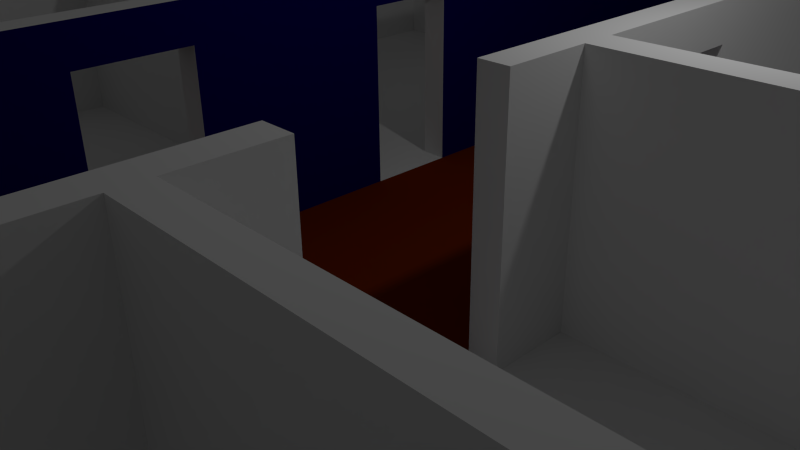 # Source: Etage3.blend  (saved by Blender 2.73.0; exported with 4.5.12 LTS)
import bpy
from mathutils import Matrix  # noqa: F401  (used for matrix-valued properties, if any)

bpy.ops.wm.read_factory_settings(use_empty=True)
scene = bpy.context.scene
scene.name = 'Scene'

# ---- collections
col_collection_1 = bpy.data.collections.new('Collection 1'); scene.collection.children.link(col_collection_1)

# ---- materials (node trees are filled in below, after node groups)
mat_room_wall = bpy.data.materials.new('Room Wall')
mat_room_wall.alpha_threshold = 0.0
mat_room_wall.roughness = 0.5
mat_corridor_wall = bpy.data.materials.new('Corridor Wall')
mat_corridor_wall.alpha_threshold = 0.0
mat_corridor_wall.roughness = 0.5
mat_glass = bpy.data.materials.new('Glass')
mat_glass.alpha_threshold = 0.0
mat_glass.roughness = 0.5
mat_corridor_floor = bpy.data.materials.new('Corridor Floor')
mat_corridor_floor.alpha_threshold = 0.0
mat_corridor_floor.roughness = 0.5
mat_room_floor = bpy.data.materials.new('Room Floor')
mat_room_floor.alpha_threshold = 0.0
mat_room_floor.roughness = 0.5
mat_store_wall = bpy.data.materials.new('Store Wall')
mat_store_wall.alpha_threshold = 0.0
mat_store_wall.roughness = 0.5

# ---- material node trees
mat_room_wall.use_nodes = True; mat_room_wall.node_tree.nodes.clear()
_N = mat_room_wall.node_tree.nodes; _L = mat_room_wall.node_tree.links
n0 = _N.new('ShaderNodeOutputMaterial'); n0.name = 'Material Output'; n0.location = (300, 300)
n1 = _N.new('ShaderNodeBsdfDiffuse'); n1.name = 'Diffuse BSDF'; n1.location = (10, 300)
_L.new(n1.outputs[0], n0.inputs[0])
n0.is_active_output = True
mat_corridor_wall.use_nodes = True; mat_corridor_wall.node_tree.nodes.clear()
_N = mat_corridor_wall.node_tree.nodes; _L = mat_corridor_wall.node_tree.links
n0 = _N.new('ShaderNodeOutputMaterial'); n0.name = 'Material Output'; n0.location = (300, 300)
n1 = _N.new('ShaderNodeBsdfDiffuse'); n1.name = 'Diffuse BSDF'; n1.location = (10, 300)
n1.inputs[0].default_value = (0.00335, 0.0, 0.1329, 1.0)
_L.new(n1.outputs[0], n0.inputs[0])
n0.is_active_output = True
mat_glass.use_nodes = True; mat_glass.node_tree.nodes.clear()
_N = mat_glass.node_tree.nodes; _L = mat_glass.node_tree.links
n0 = _N.new('ShaderNodeOutputMaterial'); n0.name = 'Material Output'; n0.location = (300, 300)
n1 = _N.new('ShaderNodeBsdfGlass'); n1.name = 'Glass BSDF'; n1.location = (100, 300)
n1.distribution = 'BECKMANN'
n1.inputs[0].default_value = (0.8, 0.8, 0.8, 1.0)
n1.inputs[2].default_value = 1.45
_L.new(n1.outputs[0], n0.inputs[0])
n0.is_active_output = True
mat_corridor_floor.use_nodes = True; mat_corridor_floor.node_tree.nodes.clear()
_N = mat_corridor_floor.node_tree.nodes; _L = mat_corridor_floor.node_tree.links
n0 = _N.new('ShaderNodeOutputMaterial'); n0.name = 'Material Output'; n0.location = (300, 300)
n1 = _N.new('ShaderNodeBsdfDiffuse'); n1.name = 'Diffuse BSDF'; n1.location = (10, 300)
n1.inputs[0].default_value = (0.2019, 0.02119, 0.0, 1.0)
_L.new(n1.outputs[0], n0.inputs[0])
n0.is_active_output = True
mat_room_floor.use_nodes = True; mat_room_floor.node_tree.nodes.clear()
_N = mat_room_floor.node_tree.nodes; _L = mat_room_floor.node_tree.links
n0 = _N.new('ShaderNodeOutputMaterial'); n0.name = 'Material Output'; n0.location = (300, 300)
n1 = _N.new('ShaderNodeBsdfDiffuse'); n1.name = 'Diffuse BSDF'; n1.location = (10, 300)
_L.new(n1.outputs[0], n0.inputs[0])
n0.is_active_output = True
mat_store_wall.use_nodes = True; mat_store_wall.node_tree.nodes.clear()
_N = mat_store_wall.node_tree.nodes; _L = mat_store_wall.node_tree.links
n0 = _N.new('ShaderNodeOutputMaterial'); n0.name = 'Material Output'; n0.location = (300, 300)
n1 = _N.new('ShaderNodeBsdfDiffuse'); n1.name = 'Diffuse BSDF'; n1.location = (10, 300)
n1.inputs[0].default_value = (0.001394, 0.0, 0.0291, 1.0)
_L.new(n1.outputs[0], n0.inputs[0])
n0.is_active_output = True

# ---- world
world_world = bpy.data.worlds.new('World'); scene.world = world_world
world_world.color = (0.05088, 0.05088, 0.05088)
world_world.use_sun_shadow = False
world_world.sun_shadow_jitter_overblur = 0.0
world_world.cycles.sampling_method = 'MANUAL'
world_world.cycles.sample_map_resolution = 256

# ---- cameras
cam_camera = bpy.data.cameras.new('Camera')
cam_camera.clip_end = 100.0
cam_camera.lens = 35.0
cam_camera.sensor_width = 32.0
cam_camera.sensor_height = 18.0
cam_camera.ortho_scale = 7.314
cam_camera.dof.focus_distance = 0.0

# ---- lights
light_lamp = bpy.data.lights.new('Lamp', 'POINT')
light_lamp.transmission_factor = 0.0
light_lamp.cutoff_distance = 30.0
light_lamp.energy = 100.0
light_lamp.shadow_buffer_clip_start = 1.001
light_lamp.shadow_soft_size = 0.1
light_lamp.shadow_maximum_resolution = 0.006
light_lamp.use_absolute_resolution = True
light_lamp.cycles.use_multiple_importance_sampling = False

# ---- meshes
me_plane = bpy.data.meshes.new('Plane')
me_plane.from_pydata([(-1.0, -1.0, 0.0), (1.0, -1.0, 0.0), (-1.0, 1.0, 0.0), (1.0, 1.0, 0.0), (0.2, -1.0, 0.0), (0.2, 1.0, 0.0), (-0.2463, 1.0, 0.0), (-0.2463, -1.0, 0.0), (-1.0, 0.7191, 0.0), (1.0, 0.7191, 0.0), (0.2, 0.7191, 0.0), (-0.2463, 0.7191, 0.0), (-1.0, -0.7504, 0.0), (1.0, -0.7504, 0.0), (0.2, -0.7504, 0.0), (-0.2463, -0.7504, 0.0), (1.0, 0.9612, 0.0), (0.2, 0.9612, 0.0), (-0.2463, 0.9612, 0.0), (-1.0, 0.9612, 0.0), (-1.0, -0.9886, 0.0), (1.0, -0.9886, 0.0), (0.2, -0.9886, 0.0), (-0.2463, -0.9886, 0.0), (-0.9434, 1.0, 0.0), (-0.9434, -1.0, 0.0), (-0.9434, 0.7191, 0.0), (-0.9434, -0.7504, 0.0), (-0.9434, 0.9612, 0.0), (-0.9434, -0.9886, 0.0), (0.9436, -1.0, 0.0), (0.9436, 1.0, 0.0), (0.9436, 0.7191, 0.0), (0.9436, -0.7989, 0.1172), (0.9436, 0.9612, 0.0), (0.9436, -0.9786, 0.1172), (1.0, -0.1821, 0.0), (0.2, -0.1821, 0.0), (-0.2463, -0.1821, 0.0), (-1.0, -0.1821, 0.0), (-0.9434, -0.1821, 0.0), (0.9436, -0.1821, 0.0), (1.0, 0.03605, 0.0), (0.2, 0.03605, 0.0), (-0.2463, 0.03605, 0.0), (-0.9434, 0.03605, 0.0), (0.9436, 0.03605, 0.0), (-1.0, 0.03605, 0.0), (-1.0, -0.5913, 0.0), (1.0, -0.5913, 0.0), (0.2, -0.5913, 0.0), (-0.2463, -0.5913, 0.0), (-0.9434, -0.5913, 0.0), (0.9436, -0.5913, 0.0), (1.0, 0.3776, 0.0), (0.2, 0.3776, 0.0), (-0.2463, 0.3776, 0.0), (-0.9434, 0.3776, 0.0), (0.9436, 0.3776, 0.0), (-1.0, 0.3776, 0.0), (-0.2902, -1.0, 0.0), (-0.2902, 1.0, 0.0), (-0.2902, 0.7191, 0.0), (-0.2902, -0.7504, 0.0), (-0.2902, 0.9612, 0.0), (-0.2902, -0.9886, 0.0), (-0.2902, -0.1821, 0.0), (-0.2902, 0.03605, 0.0), (-0.2902, -0.5913, 0.0), (-0.2902, 0.3776, 0.0), (0.242, 1.0, 0.0), (0.242, 0.7191, 0.0), (0.242, 0.9612, 0.0), (0.242, -0.9886, 0.0), (0.242, -1.0, 0.0), (0.242, -0.1821, 0.0), (0.242, 0.03605, 0.0), (0.242, -0.5913, 0.0), (0.242, 0.3776, 0.0), (-1.0, -1.0, 0.3516), (1.0, -1.0, 0.3516), (-1.0, 1.0, 0.3516), (1.0, 1.0, 0.3516), (0.2, -1.0, 0.3516), (0.2, 1.0, 0.3516), (-0.2463, 1.0, 0.3516), (-0.2463, -1.0, 0.3516), (-1.0, 0.7191, 0.3516), (1.0, 0.7191, 0.3516), (-1.0, -0.7504, 0.3516), (1.0, -0.7504, 0.3516), (1.0, 0.9612, 0.3516), (0.2, 0.9612, 0.3516), (-0.2463, 0.9612, 0.3516), (-1.0, 0.9612, 0.3516), (-1.0, -0.9886, 0.3516), (1.0, -0.9886, 0.3516), (0.2, -0.9886, 0.3516), (-0.2463, -0.9886, 0.3516), (-0.9434, 1.0, 0.3516), (-0.9434, -1.0, 0.3516), (-0.9434, 0.7191, 0.3516), (-0.9434, -0.7504, 0.3516), (-0.9434, 0.9612, 0.3516), (-0.9434, -0.9886, 0.3516), (0.9436, -1.0, 0.3516), (0.9436, 1.0, 0.3516), (0.9436, 0.7191, 0.3516), (0.9436, -0.7889, 0.3516), (0.9436, 0.9612, 0.3516), (0.9436, -0.9886, 0.3516), (1.0, -0.1821, 0.3516), (-1.0, -0.1821, 0.3516), (-0.9434, -0.1821, 0.3516), (0.9436, -0.1821, 0.3516), (1.0, 0.03605, 0.3516), (-0.9434, 0.03605, 0.3516), (0.9436, 0.03605, 0.3516), (-1.0, 0.03605, 0.3516), (-1.0, -0.5913, 0.3516), (1.0, -0.5913, 0.3516), (-0.9434, -0.5913, 0.3516), (0.9436, -0.5913, 0.3516), (1.0, 0.3776, 0.3516), (-0.9434, 0.3776, 0.3516), (0.9436, 0.3776, 0.3516), (-1.0, 0.3776, 0.3516), (-0.2902, -1.0, 0.3516), (-0.2902, 1.0, 0.3516), (-0.2902, 0.9612, 0.3516), (-0.2902, -0.9886, 0.3516), (0.242, 1.0, 0.3516), (0.242, 0.9612, 0.3516), (0.242, -0.9886, 0.3516), (0.242, -1.0, 0.3516), (0.2, -0.7678, 0.0), (-0.2463, -0.7678, 0.0), (-1.0, -0.7678, 0.0), (-0.9434, -0.7678, 0.0), (-0.2902, -0.7678, 0.0), (-1.0, -0.7678, 0.3516), (-0.9434, -0.7678, 0.3516), (-1.0, 0.7397, 0.0), (1.0, 0.7397, 0.0), (0.2, 0.7397, 0.0), (-0.2463, 0.7397, 0.0), (-0.9434, 0.7397, 0.0), (0.9436, 0.7397, 0.0), (-0.2902, 0.7397, 0.0), (0.242, 0.7397, 0.0), (-1.0, 0.7397, 0.3516), (1.0, 0.7397, 0.3516), (-0.9434, 0.7397, 0.3516), (0.9436, 0.7397, 0.3516), (-1.0, -0.1674, 0.0), (1.0, -0.1674, 0.0), (0.2, -0.1674, 0.0), (-0.2463, -0.1674, 0.0), (-0.9434, -0.1674, 0.0), (0.9436, -0.1674, 0.0), (-0.2902, -0.1674, 0.0), (0.242, -0.1674, 0.0), (-1.0, -0.1674, 0.3516), (1.0, -0.1674, 0.3516), (-0.9434, -0.1674, 0.3516), (0.9436, -0.1674, 0.3516), (1.0, 0.01834, 0.0), (0.2, 0.01834, 0.0), (-0.2463, 0.01834, 0.0), (-0.9434, 0.01834, 0.0), (0.9436, 0.01834, 0.0), (-0.2902, 0.01834, 0.0), (0.242, 0.01834, 0.0), (1.0, 0.01834, 0.3516), (-0.9434, 0.01834, 0.3516), (0.9436, 0.01834, 0.3516), (-1.0, 0.01834, 0.0), (-1.0, 0.01834, 0.3516), (-1.0, 0.3615, 0.0), (1.0, 0.3615, 0.0), (0.2, 0.3615, 0.0), (-0.2463, 0.3615, 0.0), (-0.9434, 0.3615, 0.0), (0.9436, 0.3615, 0.0), (-0.2902, 0.3615, 0.0), (0.242, 0.3615, 0.0), (-1.0, 0.3615, 0.3516), (1.0, 0.3615, 0.3516), (-0.9434, 0.3615, 0.3516), (0.9436, 0.3615, 0.3516), (0.9436, -0.1821, 0.3516), (0.9436, 0.03605, 0.3516), (0.242, -0.1821, 0.3516), (0.242, 0.03605, 0.3516), (0.9436, -0.1674, 0.3516), (0.242, -0.1674, 0.3516), (0.9436, 0.01834, 0.3516), (0.242, 0.01834, 0.3516), (0.2, -0.9886, 0.3516), (0.2, -0.1821, 0.3516), (0.2, -0.5913, 0.3516), (0.242, -0.9886, 0.3516), (0.242, -0.1821, 0.3516), (0.242, -0.5913, 0.3516), (0.2, -0.1674, 0.3516), (0.242, -0.1674, 0.3516), (0.2, 0.7191, 0.3516), (0.2, 0.9612, 0.3516), (0.2, 0.03605, 0.3516), (0.2, 0.3776, 0.3516), (0.242, 0.7191, 0.3516), (0.242, 0.9612, 0.3516), (0.242, 0.03605, 0.3516), (0.242, 0.3776, 0.3516), (0.2, 0.7397, 0.3516), (0.242, 0.7397, 0.3516), (0.2, 0.01834, 0.3516), (0.242, 0.01834, 0.3516), (0.2, 0.3615, 0.3516), (0.242, 0.3615, 0.3516), (-0.2463, 0.7191, 0.3516), (-0.2463, -0.7504, 0.3516), (-0.9434, 0.7191, 0.3516), (-0.9434, -0.7504, 0.3516), (-0.2463, -0.1821, 0.3516), (-0.2463, 0.03605, 0.3516), (-0.2463, -0.5913, 0.3516), (-0.2463, 0.3776, 0.3516), (-0.2902, 0.7191, 0.3516), (-0.2902, -0.7504, 0.3516), (-0.2902, -0.1821, 0.3516), (-0.2902, 0.03605, 0.3516), (-0.2902, -0.5913, 0.3516), (-0.2902, 0.3776, 0.3516), (-0.2463, -0.7678, 0.3516), (-0.9434, -0.7678, 0.3516), (-0.2902, -0.7678, 0.3516), (-0.2463, 0.7397, 0.3516), (-0.9434, 0.7397, 0.3516), (-0.2902, 0.7397, 0.3516), (-0.2463, -0.1674, 0.3516), (-0.2902, -0.1674, 0.3516), (-0.2463, 0.01834, 0.3516), (-0.2902, 0.01834, 0.3516), (-0.2463, 0.3615, 0.3516), (-0.2902, 0.3615, 0.3516), (0.9436, 0.7191, 0.3516), (0.242, 0.7191, 0.3516), (0.9436, 0.7397, 0.3516), (0.242, 0.7397, 0.3516), (0.9436, 0.3776, 0.3516), (0.242, 0.3776, 0.3516), (0.9436, 0.3615, 0.3516), (0.242, 0.3615, 0.3516), (-0.9434, -0.1821, 0.3516), (-0.9434, 0.03605, 0.3516), (-0.9434, 0.3776, 0.3516), (-0.2902, -0.1821, 0.3516), (-0.2902, 0.03605, 0.3516), (-0.2902, 0.3776, 0.3516), (-0.9434, -0.1674, 0.3516), (-0.2902, -0.1674, 0.3516), (-0.9434, 0.01834, 0.3516), (-0.2902, 0.01834, 0.3516), (-0.9434, 0.3615, 0.3516), (-0.2902, 0.3615, 0.3516), (1.0, -0.5626, 0.0), (0.2, -0.5626, 0.0), (-0.2463, -0.5626, 0.0), (-0.9434, -0.5626, 0.0), (0.9436, -0.5626, 0.0), (-1.0, -0.5626, 0.0), (-0.2902, -0.5626, 0.0), (0.242, -0.5626, 0.0), (1.0, -0.5626, 0.3516), (-0.9434, -0.5626, 0.3516), (0.9436, -0.5626, 0.3516), (-1.0, -0.5626, 0.3516), (0.2, -0.5626, 0.3516), (0.242, -0.5626, 0.3516), (-0.2463, -0.5626, 0.3516), (-0.2902, -0.5626, 0.3516), (0.9436, -0.5913, 0.3516), (0.242, -0.5913, 0.3516), (0.9436, -0.5626, 0.3516), (0.242, -0.5626, 0.3516), (1.0, -0.4899, 0.0), (0.2, -0.4899, 0.0), (-0.2463, -0.4899, 0.0), (-0.9434, -0.4899, 0.0), (0.9436, -0.4899, 0.0), (-0.2902, -0.4899, 0.0), (0.242, -0.4899, 0.0), (1.0, -0.4899, 0.3516), (-0.9434, -0.4899, 0.3516), (0.9436, -0.4899, 0.3516), (0.2, -0.4899, 0.3516), (0.242, -0.4899, 0.3516), (-0.2463, -0.4899, 0.3516), (-0.2902, -0.4899, 0.3516), (-1.0, -0.4899, 0.0), (-1.0, -0.4899, 0.3516), (-0.2902, 0.3776, 0.2908), (-0.2463, 0.7397, 0.2908), (-0.2463, 0.7191, 0.2908), (-0.2902, 0.01834, 0.2908), (-0.2902, 0.03605, 0.2908), (-0.2463, 0.03605, 0.2908), (-0.2463, 0.01834, 0.2908), (-0.2463, -0.1821, 0.2908), (-0.2463, -0.5913, 0.2908), (-0.2902, 0.7191, 0.2908), (-0.9434, 0.7191, 0.2908), (-0.2902, 0.3615, 0.2908), (-0.2463, 0.3615, 0.2908), (-0.2902, -0.7504, 0.2908), (-0.9434, -0.7504, 0.2908), (-0.2463, -0.7504, 0.2908), (-0.2463, 0.3776, 0.2908), (-0.2902, -0.1821, 0.2908), (-0.2902, -0.5913, 0.2908), (-0.9434, -0.7678, 0.2908), (-0.2902, -0.7678, 0.2908), (-0.2463, -0.1674, 0.2908), (-0.9434, 0.7397, 0.2908), (-0.2902, 0.7397, 0.2908), (-0.2902, -0.1674, 0.2908), (-0.2463, -0.7678, 0.2908), (-0.2463, -0.5626, 0.2908), (-0.2902, -0.5626, 0.2908), (-0.2902, -0.4899, 0.2908), (-0.2463, -0.4899, 0.2908), (-1.0, -0.1099, 0.0), (-1.0, -0.1099, 0.3516), (1.0, -0.1099, 0.0), (0.2, -0.1099, 0.0), (-0.2463, -0.1099, 0.0), (-0.9434, -0.1099, 0.0), (0.9436, -0.1099, 0.0), (-0.2902, -0.1099, 0.0), (0.242, -0.1099, 0.0), (1.0, -0.1099, 0.3516), (-0.9434, -0.1099, 0.3516), (0.9436, -0.1099, 0.3516), (-0.2463, -0.1099, 0.3516), (-0.2902, -0.1099, 0.3516), (-0.2902, -0.1099, 0.2908), (-0.2463, -0.1099, 0.2908), (1.0, -0.04578, 0.0), (0.2, -0.04578, 0.0), (-0.2463, -0.04578, 0.0), (-0.9434, -0.04578, 0.0), (0.9436, -0.04578, 0.0), (-0.2902, -0.04578, 0.0), (0.242, -0.04578, 0.0), (1.0, -0.04578, 0.3516), (-0.9434, -0.04578, 0.3516), (0.9436, -0.04578, 0.3516), (-0.2463, -0.04578, 0.3516), (-0.2902, -0.04578, 0.3516), (-0.2902, -0.04578, 0.2908), (-1.0, -0.04578, 0.0), (-1.0, -0.04578, 0.3516), (-0.2463, -0.04578, 0.2908), (-1.0, 0.07551, 0.0), (-1.0, 0.07551, 0.3516), (1.0, 0.07551, 0.0), (0.2, 0.07551, 0.0), (-0.2463, 0.07551, 0.0), (-0.9434, 0.07551, 0.0), (0.9436, 0.07551, 0.0), (-0.2902, 0.07551, 0.0), (0.242, 0.07551, 0.0), (1.0, 0.07551, 0.3516), (-0.9434, 0.07551, 0.3516), (0.9436, 0.07551, 0.3516), (0.2, 0.07551, 0.3516), (0.242, 0.07551, 0.3516), (-0.2463, 0.07551, 0.3516), (-0.2902, 0.07551, 0.3516), (-0.2902, 0.07551, 0.2908), (-0.2463, 0.07551, 0.2908), (1.0, 0.1316, 0.0), (0.2, 0.1316, 0.0), (-0.2463, 0.1316, 0.0), (-0.9434, 0.1889, 0.0), (0.9436, 0.1316, 0.0), (-0.2902, 0.1316, 0.0), (0.242, 0.1316, 0.0), (1.0, 0.1316, 0.3516), (-0.9434, 0.1889, 0.3516), (0.9436, 0.1316, 0.3516), (0.2, 0.1316, 0.3516), (0.242, 0.1316, 0.3516), (-0.2463, 0.1316, 0.3516), (-0.2902, 0.1316, 0.3516), (-0.2902, 0.1316, 0.2908), (-1.0, 0.1316, 0.0), (-1.0, 0.1316, 0.3516), (-0.2463, 0.1316, 0.2908), (1.0, 0.4487, 0.0), (0.2, 0.4487, 0.0), (-0.2463, 0.4487, 0.0), (-0.9434, 0.4487, 0.0), (0.9436, 0.4487, 0.0), (-1.0, 0.4487, 0.0), (-0.2902, 0.4487, 0.0), (0.242, 0.4487, 0.0), (1.0, 0.4487, 0.3516), (-0.9434, 0.4487, 0.3516), (0.9436, 0.4487, 0.3516), (-1.0, 0.4487, 0.3516), (0.2, 0.4487, 0.3516), (0.242, 0.4487, 0.3516), (-0.2463, 0.4487, 0.3516), (-0.2902, 0.4487, 0.3516), (-0.2463, 0.4487, 0.2908), (-0.2902, 0.4487, 0.2908), (1.0, 0.5149, 0.0), (0.2, 0.5149, 0.0), (-0.2463, 0.5149, 0.0), (-0.9434, 0.5149, 0.0), (0.9436, 0.5149, 0.0), (-0.2902, 0.5149, 0.0), (0.242, 0.5149, 0.0), (1.0, 0.5149, 0.3516), (-0.9434, 0.5149, 0.3516), (0.9436, 0.5149, 0.3516), (0.2, 0.5149, 0.3516), (0.242, 0.5149, 0.3516), (-0.2463, 0.5149, 0.3516), (-0.2902, 0.5149, 0.3516), (-0.2902, 0.5149, 0.2908), (-1.0, 0.5149, 0.0), (-1.0, 0.5149, 0.3516), (-0.2463, 0.5149, 0.2908), (1.0, -0.4295, 0.0), (0.2, -0.4295, 0.0), (-0.2463, -0.4295, 0.0), (-0.9434, -0.4295, 0.0), (0.9436, -0.3624, 0.0), (-0.2902, -0.4295, 0.0), (0.242, -0.4295, 0.0), (1.0, -0.4295, 0.3516), (-0.9434, -0.4295, 0.3516), (0.9436, -0.3624, 0.3516), (0.2, -0.4295, 0.3516), (0.242, -0.4295, 0.3516), (-0.2463, -0.4295, 0.3516), (-0.2902, -0.4295, 0.3516), (-1.0, -0.4295, 0.0), (-1.0, -0.4295, 0.3516), (-0.2902, -0.4295, 0.2908), (-0.2463, -0.4295, 0.2908), (0.9436, -0.6567, 0.0), (0.2, -0.6567, 0.0), (0.242, -0.6567, 0.0), (0.2, -0.6567, 0.3516), (0.242, -0.6567, 0.3516), (0.242, -0.7263, 0.0), (0.242, -0.7263, 0.3516), (0.9436, -0.7263, 0.0), (0.2, -0.7263, 0.0), (0.2, -0.7263, 0.3516), (0.2, -0.1674, 0.2624), (0.242, -0.1674, 0.2624), (0.242, -0.1821, 0.2624), (0.2, -0.1821, 0.2624), (0.242, -0.9886, 0.2624), (0.242, -0.5913, 0.2624), (0.2, -0.5913, 0.2624), (0.2, -0.9886, 0.2624), (0.2, -0.5626, 0.2624), (0.242, -0.5626, 0.2624), (0.2, -0.4899, 0.2624), (0.242, -0.4899, 0.2624), (0.2, -0.4295, 0.2624), (0.242, -0.4295, 0.2624), (0.2, -0.6567, 0.2624), (0.242, -0.6567, 0.2624), (0.242, -0.7263, 0.2624), (0.2, -0.7263, 0.2624), (0.2, 0.01834, 0.2939), (0.2, 0.03605, 0.2939), (0.2, 0.3615, 0.2939), (0.242, 0.3615, 0.2939), (0.242, 0.03605, 0.2939), (0.242, 0.01834, 0.2939), (0.242, 0.7191, 0.2939), (0.242, 0.7397, 0.2939), (0.2, 0.7397, 0.2939), (0.2, 0.7191, 0.2939), (0.242, 0.9612, 0.2939), (0.242, 0.3776, 0.2939), (0.2, 0.3776, 0.2939), (0.2, 0.9612, 0.2939), (0.242, 0.07551, 0.2939), (0.2, 0.07551, 0.2939), (0.2, 0.1316, 0.2939), (0.242, 0.1316, 0.2939), (0.2, 0.4487, 0.2939), (0.242, 0.4487, 0.2939), (0.2, 0.5149, 0.2939), (0.242, 0.5149, 0.2939), (1.0, 0.9325, 0.0), (0.2, 0.9325, 0.0), (-0.2463, 0.9325, 0.0), (-0.9434, 0.9325, 0.0), (0.9436, 0.9325, 0.0), (-0.2902, 0.9325, 0.0), (0.242, 0.9325, 0.0), (1.0, 0.9325, 0.3516), (-0.9434, 0.9325, 0.3516), (0.9436, 0.9325, 0.3516), (-1.0, 0.9325, 0.0), (-1.0, 0.9325, 0.3516), (0.2, 0.9325, 0.3516), (0.242, 0.9325, 0.3516), (0.2, 0.9325, 0.2939), (0.242, 0.9325, 0.2939), (-1.0, 0.8764, 0.0), (-1.0, 0.8764, 0.3516), (0.242, 0.8764, 0.2939), (1.0, 0.8764, 0.0), (0.2, 0.8764, 0.0), (-0.2463, 0.8764, 0.0), (-0.9434, 0.8764, 0.0), (0.9436, 0.8764, 0.0), (-0.2902, 0.8764, 0.0), (0.242, 0.8764, 0.0), (1.0, 0.8764, 0.3516), (-0.9434, 0.8764, 0.3516), (0.9436, 0.8764, 0.3516), (0.2, 0.8764, 0.3516), (0.242, 0.8764, 0.3516), (0.2, 0.8764, 0.2939), (-0.2463, -0.8123, 0.0), (-0.2902, -0.8123, 0.0), (-0.2902, -0.8123, 0.2908), (-0.2463, -0.8123, 0.2908), (-0.2463, -0.944, 0.0), (-0.2902, -0.944, 0.0), (-0.2463, -0.944, 0.3516), (-0.2902, -0.944, 0.3516), (-0.2463, 0.7843, 0.0), (-0.2902, 0.7843, 0.0), (-0.2463, 0.7843, 0.2908), (-0.2902, 0.7843, 0.2908), (-0.2463, 0.9166, 0.0), (-0.2902, 0.9166, 0.0), (-0.2463, 0.9166, 0.3516), (-0.2902, 0.9166, 0.3516), (-0.2463, 0.7843, 0.3516), (-0.2902, 0.7843, 0.3516), (-0.2463, 0.7843, 0.2908), (-0.2902, 0.7843, 0.2908), (0.2, -0.1228, 0.0), (0.242, -0.1228, 0.0), (0.2, -0.1228, 0.3516), (0.242, -0.1228, 0.3516), (0.2, -0.1228, 0.2624), (0.242, -0.1228, 0.2624), (0.2, -0.02622, 0.0), (0.242, -0.02622, 0.0), (0.2, -0.02622, 0.3516), (0.242, -0.02622, 0.3516), (0.2, -0.02622, 0.2939), (0.242, -0.02622, 0.2939), (0.03216, 0.9612, 0.09566), (-0.08504, 0.9612, 0.09566), (0.03216, 0.9612, 0.2653), (-0.08504, 0.9612, 0.2653), (-0.9434, 0.3827, 0.1201), (-0.9434, 0.3827, 0.3318), (-0.9434, 0.5092, 0.1201), (-0.9434, 0.5092, 0.3318), (-0.9434, 0.7113, 0.3326), (-0.9434, 0.7113, 0.1254), (-0.9434, 0.5224, 0.1254), (-0.9434, 0.5224, 0.3326), (-0.9434, 0.04605, 0.1141), (-0.9434, 0.04605, 0.3416), (-0.9434, 0.1789, 0.1141), (-0.9434, 0.1789, 0.3416), (-0.9434, 0.3516, 0.1172), (-0.9434, 0.1987, 0.1172), (-0.9434, 0.3516, 0.3418), (-0.9434, 0.1987, 0.3418), (-0.9434, -0.194, 0.3398), (-0.9434, -0.194, 0.1168), (-0.9434, -0.4176, 0.1168), (-0.9434, -0.4176, 0.3398), (-0.9434, -0.5813, 0.1097), (-0.9434, -0.5813, 0.3416), (-0.9434, -0.4395, 0.3416), (-0.9434, -0.4395, 0.1097), (-0.9434, -0.7404, 0.1088), (-0.9434, -0.7404, 0.3416), (-0.9434, -0.6013, 0.1088), (-0.9434, -0.6013, 0.3416), (0.9436, -0.9886, 0.0), (0.9436, -0.7789, 0.117), (0.9436, -0.7989, 0.3416), (0.9436, -0.9786, 0.3416), (0.9436, -0.7889, 0.0), (0.9436, -0.6013, 0.117), (0.9436, -0.7789, 0.3416), (0.9436, -0.6013, 0.3416), (0.9436, -0.5526, 0.3416), (0.9436, -0.5526, 0.1198), (0.9436, -0.3724, 0.3416), (0.9436, -0.3724, 0.1198), (0.9436, -0.1921, 0.1164), (0.9436, -0.3524, 0.1164), (0.9436, -0.1921, 0.3416), (0.9436, -0.3524, 0.3416), (0.9436, 0.008343, 0.1216), (0.9436, 0.008343, 0.3416), (0.9436, -0.1574, 0.3416), (0.9436, -0.1574, 0.1216), (0.9436, 0.1416, 0.1146), (0.9436, 0.3515, 0.1146), (0.9436, 0.1416, 0.3416), (0.9436, 0.3515, 0.3416), (0.9436, 0.5264, 0.1156), (0.9436, 0.706, 0.1156), (0.9436, 0.706, 0.3267), (0.9436, 0.5264, 0.3267), (0.9436, 0.7497, 0.1215), (0.9436, 0.7497, 0.3416), (0.9436, 0.8664, 0.1215), (0.9436, 0.8664, 0.3416), (-0.2463, -0.8123, 0.3516), (-0.2902, -0.8123, 0.3516), (-0.2902, -0.8123, 0.2908), (-0.2463, -0.8123, 0.2908)], [], [(13, 90, 120, 49), (138, 27, 102, 141), (25, 60, 127, 100), (329, 320, 232, 281), (420, 419, 10, 11), (137, 20, 95, 140), (600, 73, 133, 110), (136, 135, 14, 15), (314, 318, 227, 244), (509, 506, 18, 64), (506, 505, 17, 18), (159, 41, 114, 165), (61, 24, 99, 128), (30, 1, 80, 105), (182, 57, 124, 188), (436, 443, 111, 36), (271, 277, 119, 48), (507, 28, 103, 512), (60, 7, 86, 127), (17, 72, 132, 92), (72, 34, 109, 132), (510, 508, 34, 72), (464, 467, 199, 204), (424, 422, 32, 71), (169, 45, 116, 174), (442, 440, 41, 75), (73, 22, 97, 133), (20, 0, 79, 95), (438, 437, 37, 38), (317, 310, 226, 221), (159, 161, 195, 194), (5, 17, 495, 84), (569, 568, 570, 571), (168, 167, 43, 44), (315, 316, 223, 229), (399, 314, 244, 394), (15, 14, 50, 51), (130, 98, 542, 543), (22, 23, 98, 97), (185, 183, 252, 253), (404, 58, 125, 410), (65, 29, 104, 130), (181, 180, 55, 56), (417, 302, 233, 415), (160, 158, 260, 261), (27, 63, 68, 52), (169, 171, 263, 262), (439, 441, 66, 40), (270, 53, 122, 276), (507, 509, 64, 28), (302, 313, 245, 233), (421, 423, 62, 26), (3, 31, 106, 82), (519, 492, 211, 517), (490, 491, 206, 214), (466, 465, 205, 202), (605, 601, 606, 607), (488, 489, 215, 210), (461, 459, 73, 600), (216, 482, 566, 564), (31, 70, 131, 106), (109, 91, 82, 106), (93, 92, 84, 85), (129, 93, 85, 128), (427, 425, 88, 107), (110, 96, 90, 108), (513, 511, 91, 109), (127, 86, 98, 130), (86, 83, 97, 98), (105, 80, 96, 110), (79, 100, 104, 95), (515, 512, 103, 94), (140, 141, 102, 89), (434, 426, 101, 87), (94, 103, 99, 81), (134, 105, 110, 133), (132, 109, 106, 131), (451, 444, 113, 112), (445, 443, 111, 114), (177, 174, 116, 118), (175, 173, 115, 117), (108, 90, 120, 122), (89, 102, 121, 119), (186, 188, 124, 126), (189, 187, 123, 125), (100, 127, 130, 104), (103, 129, 128, 99), (92, 132, 131, 84), (83, 134, 133, 97), (504, 16, 91, 511), (370, 46, 117, 375), (16, 3, 82, 91), (0, 25, 100, 79), (364, 365, 118, 47), (4, 74, 134, 83), (48, 119, 89, 12), (1, 21, 96, 80), (6, 61, 128, 85), (142, 8, 87, 150), (578, 577, 576, 579), (405, 411, 126, 59), (24, 2, 81, 99), (21, 96, 90, 13), (418, 425, 88, 9), (154, 39, 112, 162), (7, 4, 83, 86), (147, 32, 107, 153), (166, 42, 115, 173), (74, 30, 105, 134), (596, 598, 599, 597), (2, 19, 94, 81), (590, 589, 588, 591), (70, 5, 84, 131), (28, 64, 129, 103), (179, 54, 123, 187), (33, 35, 603, 602), (129, 64, 549, 551), (95, 104, 141, 140), (29, 65, 139, 138), (65, 23, 136, 139), (23, 22, 135, 136), (12, 137, 140, 89), (29, 138, 141, 104), (630, 628, 629, 631), (520, 142, 150, 521), (9, 143, 151, 88), (87, 101, 152, 150), (107, 88, 151, 153), (497, 483, 208, 376), (304, 303, 237, 220), (147, 149, 249, 248), (26, 146, 152, 101), (11, 10, 144, 145), (306, 305, 243, 231), (36, 155, 163, 111), (332, 154, 162, 333), (114, 111, 163, 165), (112, 113, 164, 162), (156, 464, 560, 556), (182, 184, 265, 264), (308, 307, 225, 242), (38, 37, 156, 157), (172, 170, 196, 197), (40, 158, 164, 113), (46, 170, 175, 117), (47, 176, 177, 118), (348, 355, 173, 166), (357, 355, 173, 175), (362, 356, 174, 177), (349, 354, 172, 167), (351, 353, 171, 169), (453, 309, 224, 448), (350, 349, 167, 168), (354, 352, 170, 172), (351, 169, 174, 356), (382, 389, 187, 179), (59, 178, 186, 126), (58, 183, 189, 125), (391, 389, 187, 189), (398, 390, 188, 186), (499, 485, 219, 393), (385, 387, 184, 182), (312, 311, 228, 222), (384, 383, 180, 181), (388, 386, 183, 185), (585, 584, 586, 587), (197, 196, 191, 193), (192, 190, 194, 195), (161, 75, 192, 195), (41, 159, 194, 190), (76, 172, 197, 193), (46, 76, 193, 191), (75, 41, 190, 192), (170, 46, 191, 196), (460, 463, 198, 201), (446, 447, 202, 199), (199, 202, 205, 204), (479, 469, 203, 458), (477, 466, 202, 447), (481, 471, 198, 463), (472, 470, 200, 278), (471, 468, 201, 198), (218, 219, 213, 209), (216, 217, 212, 208), (428, 429, 210, 206), (516, 517, 211, 207), (206, 210, 215, 214), (392, 393, 219, 218), (503, 488, 210, 429), (487, 486, 212, 217), (485, 493, 213, 219), (494, 484, 218, 209), (483, 482, 216, 208), (492, 495, 207, 211), (535, 490, 214, 533), (500, 494, 209, 412), (431, 430, 220, 228), (236, 234, 221, 229), (449, 448, 224, 230), (243, 242, 225, 231), (229, 221, 226, 232), (245, 244, 227, 233), (235, 236, 229, 223), (222, 228, 239, 238), (228, 220, 237, 239), (230, 224, 240, 241), (359, 358, 242, 243), (395, 394, 244, 245), (321, 322, 236, 235), (363, 308, 242, 358), (309, 323, 240, 224), (324, 312, 222, 238), (320, 315, 229, 232), (303, 325, 555, 554), (435, 304, 220, 430), (316, 321, 235, 223), (380, 306, 231, 379), (346, 326, 241, 345), (326, 319, 230, 241), (325, 324, 238, 239), (327, 317, 221, 234), (322, 327, 635, 634), (247, 246, 248, 249), (149, 71, 247, 249), (32, 147, 248, 246), (71, 32, 246, 247), (253, 252, 250, 251), (78, 185, 253, 251), (58, 78, 251, 250), (183, 58, 250, 252), (264, 265, 259, 256), (262, 263, 258, 255), (254, 257, 261, 260), (66, 160, 261, 257), (158, 40, 254, 260), (171, 67, 258, 263), (184, 69, 259, 265), (69, 57, 256, 259), (57, 182, 264, 256), (67, 45, 255, 258), (45, 169, 262, 255), (40, 66, 257, 254), (232, 226, 280, 281), (474, 472, 278, 296), (469, 473, 279, 203), (200, 203, 279, 278), (310, 328, 280, 226), (122, 120, 274, 276), (119, 121, 275, 277), (610, 611, 609, 608), (52, 68, 272, 269), (51, 50, 267, 268), (270, 273, 285, 284), (300, 301, 277, 271), (49, 266, 274, 120), (330, 329, 281, 299), (283, 282, 284, 285), (273, 77, 283, 285), (53, 270, 284, 282), (77, 53, 282, 283), (452, 330, 299, 449), (450, 451, 301, 300), (476, 474, 296, 446), (281, 280, 298, 299), (473, 475, 297, 279), (278, 279, 297, 296), (328, 331, 298, 280), (276, 274, 293, 295), (277, 275, 294, 301), (269, 272, 291, 289), (268, 267, 287, 288), (273, 270, 290, 292), (266, 274, 293, 286), (328, 268, 272, 329), (441, 291, 330, 452), (288, 291, 272, 268), (51, 268, 328, 310), (327, 322, 538, 539), (136, 15, 317, 327), (148, 146, 324, 325), (160, 66, 319, 326), (339, 160, 326, 346), (371, 67, 306, 380), (27, 138, 321, 316), (420, 11, 304, 435), (325, 303, 546, 547), (68, 63, 315, 320), (146, 26, 312, 324), (38, 157, 323, 309), (350, 168, 308, 363), (138, 139, 322, 321), (26, 62, 311, 312), (438, 38, 309, 453), (168, 44, 307, 308), (67, 171, 305, 306), (11, 145, 303, 304), (69, 184, 313, 302), (406, 69, 302, 417), (384, 181, 314, 399), (63, 27, 316, 315), (15, 51, 310, 317), (181, 56, 318, 314), (272, 68, 320, 329), (157, 336, 347, 323), (78, 407, 501, 493), (360, 346, 345, 359), (323, 347, 344, 240), (241, 240, 344, 345), (158, 337, 342, 164), (161, 159, 338, 340), (157, 156, 335, 336), (158, 160, 339, 337), (156, 161, 340, 335), (162, 164, 342, 333), (165, 163, 341, 343), (155, 163, 341, 334), (361, 332, 333, 362), (176, 361, 362, 177), (616, 619, 618, 617), (305, 360, 359, 243), (171, 353, 360, 305), (347, 363, 358, 344), (345, 344, 358, 359), (337, 351, 356, 342), (340, 338, 352, 354), (336, 335, 349, 350), (337, 339, 353, 351), (335, 340, 354, 349), (333, 342, 356, 362), (343, 341, 355, 357), (334, 341, 355, 348), (44, 368, 381, 307), (10, 419, 502, 491), (396, 380, 379, 395), (231, 225, 378, 379), (208, 212, 377, 376), (582, 583, 581, 580), (76, 46, 370, 372), (44, 43, 367, 368), (45, 67, 371, 369), (486, 496, 377, 212), (118, 116, 374, 365), (117, 115, 373, 375), (42, 366, 373, 115), (498, 497, 376, 392), (397, 398, 365, 364), (386, 370, 375, 391), (307, 381, 378, 225), (621, 620, 622, 623), (178, 186, 398, 397), (484, 498, 392, 218), (313, 396, 395, 245), (184, 387, 396, 313), (379, 378, 394, 395), (376, 377, 393, 392), (372, 370, 386, 388), (368, 367, 383, 384), (369, 371, 387, 385), (496, 499, 393, 377), (365, 374, 390, 398), (375, 373, 389, 391), (366, 382, 389, 373), (381, 399, 394, 378), (500, 501, 407, 401), (56, 402, 416, 318), (318, 416, 414, 227), (233, 227, 414, 415), (502, 500, 412, 428), (493, 501, 413, 213), (209, 213, 413, 412), (54, 400, 408, 123), (433, 434, 411, 405), (575, 573, 572, 574), (126, 124, 409, 411), (125, 123, 408, 410), (57, 69, 406, 403), (432, 417, 415, 431), (422, 404, 410, 427), (78, 58, 404, 407), (56, 55, 401, 402), (625, 624, 627, 626), (311, 432, 431, 228), (8, 87, 434, 433), (491, 502, 428, 206), (62, 423, 432, 311), (416, 435, 430, 414), (415, 414, 430, 431), (501, 503, 429, 413), (412, 413, 429, 428), (400, 418, 425, 408), (411, 409, 426, 434), (410, 408, 425, 427), (403, 406, 423, 421), (407, 404, 422, 424), (402, 401, 419, 420), (288, 438, 453, 331), (66, 441, 452, 319), (467, 476, 446, 199), (612, 613, 615, 614), (39, 112, 451, 450), (319, 452, 449, 230), (299, 298, 448, 449), (475, 477, 447, 297), (296, 297, 447, 446), (331, 453, 448, 298), (593, 592, 595, 594), (295, 293, 443, 445), (301, 294, 444, 451), (289, 291, 441, 439), (288, 287, 437, 438), (292, 290, 440, 442), (286, 293, 443, 436), (470, 478, 457, 200), (480, 479, 458, 460), (203, 200, 457, 458), (53, 77, 456, 454), (468, 480, 460, 201), (478, 481, 463, 457), (458, 457, 463, 460), (454, 456, 459, 461), (14, 459, 456, 50), (73, 459, 480, 468), (476, 437, 442, 477), (50, 455, 478, 470), (480, 459, 462, 481), (37, 437, 476, 467), (273, 292, 475, 473), (437, 287, 292, 442), (77, 273, 473, 469), (287, 267, 472, 474), (22, 73, 468, 471), (267, 50, 470, 472), (462, 22, 471, 481), (442, 75, 466, 477), (456, 77, 469, 479), (205, 465, 561, 559), (75, 161, 465, 466), (156, 37, 467, 464), (330, 291, 288, 331), (478, 455, 456, 479), (292, 287, 474, 475), (383, 367, 372, 388), (519, 518, 505, 510), (180, 383, 498, 484), (505, 524, 529, 510), (76, 372, 496, 486), (401, 55, 494, 500), (524, 144, 490, 535), (72, 17, 495, 492), (43, 167, 482, 483), (55, 180, 484, 494), (185, 78, 493, 485), (172, 76, 486, 487), (424, 71, 488, 503), (388, 185, 485, 499), (367, 43, 483, 497), (172, 487, 567, 563), (71, 149, 489, 488), (144, 10, 491, 490), (510, 72, 492, 519), (496, 372, 367, 497), (17, 505, 518, 495), (495, 518, 516, 207), (533, 534, 517, 516), (19, 514, 515, 94), (34, 508, 513, 109), (523, 504, 511, 530), (521, 531, 512, 515), (532, 530, 511, 513), (522, 519, 517, 534), (526, 528, 509, 507), (529, 527, 508, 510), (526, 507, 512, 531), (525, 524, 505, 506), (528, 525, 506, 509), (148, 145, 525, 528), (145, 144, 524, 525), (146, 526, 531, 152), (149, 147, 527, 529), (146, 148, 528, 526), (489, 522, 534, 215), (153, 151, 530, 532), (150, 152, 531, 521), (143, 151, 530, 523), (214, 215, 534, 533), (149, 529, 522, 489), (419, 401, 407, 424), (518, 535, 533, 516), (514, 520, 521, 515), (508, 527, 532, 513), (347, 336, 339, 346), (350, 353, 339, 336), (384, 387, 371, 368), (381, 368, 371, 380), (420, 423, 406, 402), (417, 416, 402, 406), (360, 353, 350, 363), (396, 387, 384, 399), (432, 423, 420, 435), (522, 529, 524, 535), (502, 419, 424, 503), (498, 383, 388, 499), (537, 536, 539, 538), (322, 139, 537, 538), (136, 327, 539, 536), (139, 136, 536, 537), (540, 541, 543, 542), (23, 65, 541, 540), (65, 130, 543, 541), (98, 23, 540, 542), (544, 545, 547, 546), (148, 325, 547, 545), (303, 145, 544, 546), (145, 148, 545, 544), (549, 548, 550, 551), (93, 129, 551, 550), (64, 18, 548, 549), (18, 93, 550, 548), (554, 555, 553, 552), (325, 239, 553, 555), (239, 237, 552, 553), (237, 303, 554, 552), (561, 560, 558, 559), (557, 556, 560, 561), (204, 205, 559, 558), (161, 156, 556, 557), (465, 161, 557, 561), (464, 204, 558, 560), (566, 567, 565, 564), (562, 563, 567, 566), (487, 217, 565, 567), (217, 216, 564, 565), (167, 172, 563, 562), (482, 167, 562, 566), (568, 569, 18, 17), (570, 568, 17, 92), (569, 571, 93, 18), (571, 570, 92, 93), (6, 85, 93, 18), (573, 256, 57, 572), (572, 57, 421, 574), (574, 421, 426, 575), (575, 426, 256, 573), (576, 577, 26, 101), (577, 578, 421, 26), (579, 576, 101, 426), (578, 579, 426, 421), (581, 255, 45, 580), (580, 45, 385, 582), (582, 385, 390, 583), (583, 390, 255, 581), (584, 585, 385, 182), (587, 586, 188, 390), (586, 584, 182, 188), (585, 587, 390, 385), (588, 589, 40, 113), (589, 590, 439, 40), (591, 588, 113, 444), (590, 591, 444, 439), (592, 593, 121, 52), (593, 594, 444, 121), (595, 592, 52, 439), (594, 595, 439, 444), (598, 596, 27, 52), (597, 599, 121, 102), (596, 597, 102, 27), (599, 598, 52, 121), (35, 33, 604, 600), (33, 602, 108, 604), (602, 603, 110, 108), (603, 35, 600, 110), (601, 605, 53, 604), (606, 601, 604, 108), (605, 607, 122, 53), (607, 606, 108, 122), (609, 270, 284, 608), (608, 284, 445, 610), (610, 445, 440, 611), (611, 440, 270, 609), (613, 440, 41, 612), (612, 614, 114, 41), (614, 615, 445, 114), (615, 613, 440, 445), (617, 196, 170, 616), (619, 159, 194, 618), (618, 194, 196, 617), (616, 170, 159, 619), (620, 621, 183, 386), (623, 622, 391, 189), (621, 623, 189, 183), (622, 620, 386, 391), (624, 625, 32, 422), (625, 626, 107, 32), (626, 627, 427, 107), (627, 624, 422, 427), (629, 628, 147, 153), (628, 630, 527, 147), (631, 629, 153, 532), (630, 631, 532, 527), (634, 635, 632, 633), (327, 234, 632, 635), (236, 322, 634, 633), (234, 236, 633, 632)])
me_plane.polygons.foreach_set('material_index', [5, 0, 0, 0, 3, 0, 0, 3, 1, 0, 3, 0, 0, 0, 0, 5, 5, 0, 0, 0, 0, 4, 1, 4, 0, 4, 0, 0, 3, 1, 0, 0, 2, 3, 0, 1, 3, 0, 0, 0, 0, 0, 3, 0, 0, 4, 0, 4, 0, 0, 0, 4, 0, 0, 1, 0, 2, 0, 4, 1, 0, 0, 0, 0, 0, 0, 0, 0, 0, 0, 0, 0, 0, 0, 0, 0, 0, 0, 0, 0, 0, 0, 0, 0, 0, 0, 0, 0, 0, 0, 0, 0, 0, 5, 0, 5, 0, 0, 0, 2, 5, 0, 5, 5, 0, 0, 0, 0, 0, 2, 0, 2, 0, 0, 0, 2, 0, 0, 4, 0, 3, 0, 0, 2, 0, 0, 0, 0, 1, 1, 0, 0, 3, 0, 0, 0, 0, 0, 1, 0, 1, 3, 0, 0, 0, 0, 5, 0, 0, 0, 4, 1, 3, 4, 0, 5, 0, 0, 0, 0, 0, 4, 0, 3, 4, 2, 0, 0, 0, 0, 0, 0, 0, 0, 0, 0, 0, 0, 0, 1, 1, 0, 0, 0, 0, 0, 0, 0, 0, 0, 0, 1, 1, 0, 1, 1, 0, 0, 0, 0, 0, 0, 0, 0, 0, 0, 0, 0, 0, 1, 1, 0, 0, 0, 1, 0, 0, 0, 0, 0, 1, 0, 0, 0, 0, 0, 0, 0, 0, 0, 0, 0, 0, 0, 0, 0, 0, 0, 0, 0, 0, 0, 0, 1, 0, 0, 1, 0, 0, 2, 4, 3, 0, 5, 0, 0, 0, 0, 0, 0, 0, 5, 1, 0, 0, 0, 1, 0, 0, 4, 3, 4, 5, 0, 0, 0, 1, 0, 1, 0, 0, 0, 0, 0, 1, 0, 0, 0, 1, 1, 0, 0, 1, 1, 0, 1, 0, 0, 1, 0, 1, 1, 0, 1, 0, 0, 1, 0, 0, 4, 3, 4, 0, 0, 0, 5, 0, 0, 2, 0, 0, 1, 0, 0, 4, 3, 4, 0, 0, 0, 5, 1, 1, 0, 0, 0, 2, 4, 3, 4, 0, 0, 0, 0, 1, 5, 0, 1, 2, 5, 1, 0, 0, 0, 0, 4, 3, 4, 0, 0, 0, 0, 1, 0, 1, 1, 0, 1, 0, 0, 0, 5, 2, 0, 0, 4, 0, 0, 4, 3, 2, 0, 5, 1, 0, 1, 0, 0, 0, 0, 0, 0, 4, 4, 3, 1, 0, 1, 2, 5, 0, 0, 0, 0, 1, 2, 0, 0, 4, 3, 4, 5, 1, 0, 0, 4, 0, 1, 0, 4, 0, 0, 0, 1, 0, 1, 0, 0, 0, 1, 0, 1, 1, 0, 0, 0, 0, 1, 0, 0, 0, 0, 0, 1, 0, 0, 1, 1, 0, 1, 1, 0, 0, 0, 0, 1, 0, 0, 1, 0, 0, 1, 1, 0, 0, 0, 0, 0, 0, 0, 0, 4, 0, 3, 0, 0, 3, 0, 4, 0, 0, 0, 0, 5, 0, 0, 0, 1, 0, 0, 0, 0, 0, 0, 0, 0, 0, 0, 0, 0, 0, 0, 0, 0, 1, 0, 0, 0, 0, 1, 0, 0, 1, 0, 0, 0, 0, 1, 0, 0, 0, 1, 0, 0, 0, 0, 0, 1, 0, 0, 0, 0, 0, 1, 0, 0, 0, 0, 0, 0, 0, 0, 0, 0, 0, 0, 0, 0, 0, 0, 0, 0, 0, 0, 0, 0, 0, 0, 0, 0, 0, 0, 0, 0, 0, 0, 0, 0, 0, 0, 0, 0, 0, 0, 0, 0, 0, 0, 0, 0, 0, 0, 0, 0, 0, 0, 0, 0, 0, 0, 0, 0, 0, 0, 0, 0, 0, 0, 0, 0, 1, 0, 0])
me_plane.materials.append(mat_room_wall)
me_plane.materials.append(mat_corridor_wall)
me_plane.materials.append(mat_glass)
me_plane.materials.append(mat_corridor_floor)
me_plane.materials.append(mat_room_floor)
me_plane.materials.append(mat_store_wall)
me_plane.use_remesh_preserve_volume = False
me_plane.use_remesh_preserve_attributes = False
me_plane.use_mirror_vertex_groups = False
me_plane.update()

# ---- objects
ob_plane = bpy.data.objects.new('Plane', me_plane)
ob_lamp = bpy.data.objects.new('Lamp', light_lamp)
ob_camera = bpy.data.objects.new('Camera', cam_camera)

# ---- transforms, parenting, visibility, modifiers, constraints
ob_plane.location = (1.02, -0.586, 0.3452)
ob_plane.scale = (8.531, 22.44, 8.531)
ob_plane.lineart.crease_threshold = 0.0
ob_lamp.location = (4.076, 1.005, 5.904)
ob_lamp.rotation_euler = (0.6503, 0.05522, 1.866)
ob_lamp.lock_rotations_4d = False
ob_lamp.empty_display_type = 'ARROWS'
ob_lamp.color = (0.0, 0.0, 0.0, 0.0)
ob_lamp.lineart.crease_threshold = 0.0
ob_camera.location = (7.481, -6.508, 5.344)
ob_camera.rotation_euler = (1.109, 0.01082, 0.8149)
ob_camera.lock_rotations_4d = False
ob_camera.empty_display_type = 'ARROWS'
ob_camera.color = (0.0, 0.0, 0.0, 0.0)
ob_camera.display_type = 'WIRE'
ob_camera.lineart.crease_threshold = 0.0

# ---- collection membership
col_collection_1.objects.link(ob_plane)
col_collection_1.objects.link(ob_lamp)
col_collection_1.objects.link(ob_camera)

# ---- scene / render settings (as saved in the file)
scene.camera = ob_camera
scene.frame_start = 1; scene.frame_end = 250; scene.frame_set(1)
scene.render.engine = 'CYCLES'
scene.render.resolution_percentage = 50
scene.render.dither_intensity = 0.0
scene.cycles.use_denoising = False
scene.cycles.samples = 10
scene.cycles.sampling_pattern = 'TABULATED_SOBOL'
scene.cycles.light_sampling_threshold = 0.0
scene.cycles.use_adaptive_sampling = False
scene.cycles.use_light_tree = False
scene.cycles.blur_glossy = 0.0
scene.cycles.pixel_filter_type = 'GAUSSIAN'
scene.cycles.sample_clamp_indirect = 0.0
scene.view_settings.view_transform = 'Standard'
bpy.context.view_layer.update()
